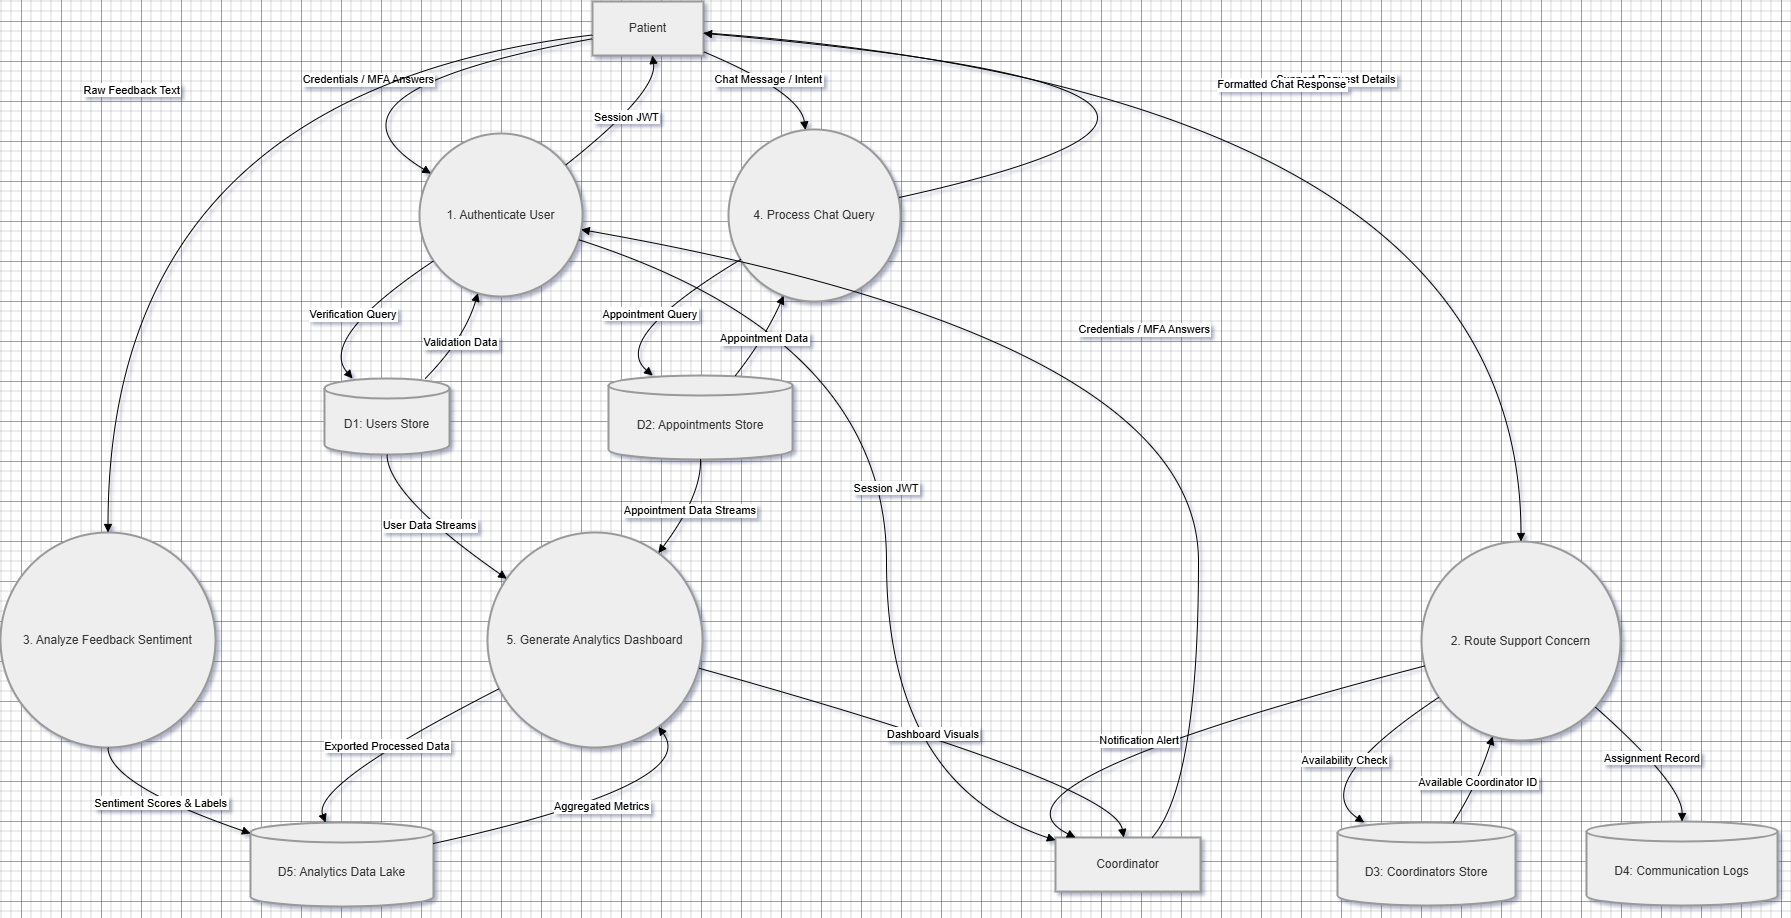

The diagram above was exported from draw.io. Its source (the exported page's mxGraphModel, read from the mxfile embedded in the PNG):
<mxGraphModel dx="1605" dy="891" grid="1" gridSize="10" guides="1" tooltips="1" connect="1" arrows="1" fold="1" page="1" pageScale="1" pageWidth="850" pageHeight="1100" math="0" shadow="0">
  <root>
    <mxCell id="0" />
    <mxCell id="1" parent="0" />
    <mxCell id="rYKKF0ShjrTxUgLqGNz1-75" parent="1" style="whiteSpace=wrap;strokeWidth=2;fillColor=light-dark(#eeeeee,#1f2020);strokeColor=light-dark(#999999,#cccccc);fontColor=light-dark(#333333,#cccccc);" value="Patient" vertex="1">
      <mxGeometry height="54" width="111" x="612" y="20" as="geometry" />
    </mxCell>
    <mxCell id="rYKKF0ShjrTxUgLqGNz1-76" parent="1" style="whiteSpace=wrap;strokeWidth=2;fillColor=light-dark(#eeeeee,#1f2020);strokeColor=light-dark(#999999,#cccccc);fontColor=light-dark(#333333,#cccccc);" value="Coordinator" vertex="1">
      <mxGeometry height="54" width="145" x="1075" y="856" as="geometry" />
    </mxCell>
    <mxCell id="rYKKF0ShjrTxUgLqGNz1-77" parent="1" style="ellipse;aspect=fixed;strokeWidth=2;whiteSpace=wrap;fillColor=light-dark(#eeeeee,#1f2020);strokeColor=light-dark(#999999,#cccccc);fontColor=light-dark(#333333,#cccccc);" value="1. Authenticate User" vertex="1">
      <mxGeometry height="163" width="163" x="439" y="152" as="geometry" />
    </mxCell>
    <mxCell id="rYKKF0ShjrTxUgLqGNz1-78" parent="1" style="ellipse;aspect=fixed;strokeWidth=2;whiteSpace=wrap;fillColor=light-dark(#eeeeee,#1f2020);strokeColor=light-dark(#999999,#cccccc);fontColor=light-dark(#333333,#cccccc);" value="2. Route Support Concern" vertex="1">
      <mxGeometry height="199" width="199" x="1441" y="560" as="geometry" />
    </mxCell>
    <mxCell id="rYKKF0ShjrTxUgLqGNz1-79" parent="1" style="ellipse;aspect=fixed;strokeWidth=2;whiteSpace=wrap;fillColor=light-dark(#eeeeee,#1f2020);strokeColor=light-dark(#999999,#cccccc);fontColor=light-dark(#333333,#cccccc);" value="3. Analyze Feedback Sentiment" vertex="1">
      <mxGeometry height="215" width="215" x="20" y="551" as="geometry" />
    </mxCell>
    <mxCell id="rYKKF0ShjrTxUgLqGNz1-80" parent="1" style="ellipse;aspect=fixed;strokeWidth=2;whiteSpace=wrap;fillColor=light-dark(#eeeeee,#1f2020);strokeColor=light-dark(#999999,#cccccc);fontColor=light-dark(#333333,#cccccc);" value="4. Process Chat Query" vertex="1">
      <mxGeometry height="172" width="172" x="748" y="148" as="geometry" />
    </mxCell>
    <mxCell id="rYKKF0ShjrTxUgLqGNz1-81" parent="1" style="ellipse;aspect=fixed;strokeWidth=2;whiteSpace=wrap;fillColor=light-dark(#eeeeee,#1f2020);strokeColor=light-dark(#999999,#cccccc);fontColor=light-dark(#333333,#cccccc);" value="5. Generate Analytics Dashboard" vertex="1">
      <mxGeometry height="215" width="215" x="507" y="551" as="geometry" />
    </mxCell>
    <mxCell id="rYKKF0ShjrTxUgLqGNz1-82" parent="1" style="shape=cylinder3;boundedLbl=1;backgroundOutline=1;size=10;strokeWidth=2;whiteSpace=wrap;fillColor=light-dark(#eeeeee,#1f2020);strokeColor=light-dark(#999999,#cccccc);fontColor=light-dark(#333333,#cccccc);" value="D1: Users Store" vertex="1">
      <mxGeometry height="76" width="125" x="344" y="397" as="geometry" />
    </mxCell>
    <mxCell id="rYKKF0ShjrTxUgLqGNz1-83" parent="1" style="shape=cylinder3;boundedLbl=1;backgroundOutline=1;size=10;strokeWidth=2;whiteSpace=wrap;fillColor=light-dark(#eeeeee,#1f2020);strokeColor=light-dark(#999999,#cccccc);fontColor=light-dark(#333333,#cccccc);" value="D2: Appointments Store" vertex="1">
      <mxGeometry height="84" width="184" x="628" y="394" as="geometry" />
    </mxCell>
    <mxCell id="rYKKF0ShjrTxUgLqGNz1-84" parent="1" style="shape=cylinder3;boundedLbl=1;backgroundOutline=1;size=10;strokeWidth=2;whiteSpace=wrap;fillColor=light-dark(#eeeeee,#1f2020);strokeColor=light-dark(#999999,#cccccc);fontColor=light-dark(#333333,#cccccc);" value="D3: Coordinators Store" vertex="1">
      <mxGeometry height="83" width="178" x="1357" y="841" as="geometry" />
    </mxCell>
    <mxCell id="rYKKF0ShjrTxUgLqGNz1-85" parent="1" style="shape=cylinder3;boundedLbl=1;backgroundOutline=1;size=10;strokeWidth=2;whiteSpace=wrap;fillColor=light-dark(#eeeeee,#1f2020);strokeColor=light-dark(#999999,#cccccc);fontColor=light-dark(#333333,#cccccc);" value="D4: Communication Logs" vertex="1">
      <mxGeometry height="84" width="191" x="1606" y="840" as="geometry" />
    </mxCell>
    <mxCell id="rYKKF0ShjrTxUgLqGNz1-86" parent="1" style="shape=cylinder3;boundedLbl=1;backgroundOutline=1;size=10;strokeWidth=2;whiteSpace=wrap;fillColor=light-dark(#eeeeee,#1f2020);strokeColor=light-dark(#999999,#cccccc);fontColor=light-dark(#333333,#cccccc);" value="D5: Analytics Data Lake" vertex="1">
      <mxGeometry height="84" width="183" x="270" y="841" as="geometry" />
    </mxCell>
    <mxCell id="rYKKF0ShjrTxUgLqGNz1-87" edge="1" parent="1" source="rYKKF0ShjrTxUgLqGNz1-75" style="curved=1;startArrow=none;endArrow=block;exitX=0;exitY=0.69;entryX=0;entryY=0.2;rounded=0;" target="rYKKF0ShjrTxUgLqGNz1-77" value="Credentials / MFA Answers">
      <mxGeometry relative="1" as="geometry">
        <Array as="points">
          <mxPoint x="317" y="111" />
        </Array>
      </mxGeometry>
    </mxCell>
    <mxCell id="rYKKF0ShjrTxUgLqGNz1-88" edge="1" parent="1" source="rYKKF0ShjrTxUgLqGNz1-76" style="curved=1;startArrow=none;endArrow=block;exitX=0.67;exitY=-0.01;entryX=1;entryY=0.59;rounded=0;" target="rYKKF0ShjrTxUgLqGNz1-77" value="Credentials / MFA Answers">
      <mxGeometry relative="1" as="geometry">
        <Array as="points">
          <mxPoint x="1218" y="803" />
          <mxPoint x="1218" y="357" />
        </Array>
      </mxGeometry>
    </mxCell>
    <mxCell id="rYKKF0ShjrTxUgLqGNz1-89" edge="1" parent="1" source="rYKKF0ShjrTxUgLqGNz1-77" style="curved=1;startArrow=none;endArrow=block;exitX=0;exitY=0.84;entryX=0.23;entryY=0.01;rounded=0;" target="rYKKF0ShjrTxUgLqGNz1-82" value="Verification Query">
      <mxGeometry relative="1" as="geometry">
        <Array as="points">
          <mxPoint x="337" y="357" />
        </Array>
      </mxGeometry>
    </mxCell>
    <mxCell id="rYKKF0ShjrTxUgLqGNz1-90" edge="1" parent="1" source="rYKKF0ShjrTxUgLqGNz1-82" style="curved=1;startArrow=none;endArrow=block;exitX=0.8;exitY=0.01;entryX=0.35;entryY=1;rounded=0;" target="rYKKF0ShjrTxUgLqGNz1-77" value="Validation Data">
      <mxGeometry relative="1" as="geometry">
        <Array as="points">
          <mxPoint x="484" y="357" />
        </Array>
      </mxGeometry>
    </mxCell>
    <mxCell id="rYKKF0ShjrTxUgLqGNz1-91" edge="1" parent="1" source="rYKKF0ShjrTxUgLqGNz1-77" style="curved=1;startArrow=none;endArrow=block;exitX=1;exitY=0.11;entryX=0.54;entryY=1;rounded=0;" target="rYKKF0ShjrTxUgLqGNz1-75" value="Session JWT">
      <mxGeometry relative="1" as="geometry">
        <Array as="points">
          <mxPoint x="677" y="111" />
        </Array>
      </mxGeometry>
    </mxCell>
    <mxCell id="rYKKF0ShjrTxUgLqGNz1-92" edge="1" parent="1" source="rYKKF0ShjrTxUgLqGNz1-77" style="curved=1;startArrow=none;endArrow=block;exitX=1;exitY=0.66;entryX=0;entryY=0.05;rounded=0;" target="rYKKF0ShjrTxUgLqGNz1-76" value="Session JWT">
      <mxGeometry relative="1" as="geometry">
        <Array as="points">
          <mxPoint x="906" y="357" />
          <mxPoint x="906" y="803" />
        </Array>
      </mxGeometry>
    </mxCell>
    <mxCell id="rYKKF0ShjrTxUgLqGNz1-93" edge="1" parent="1" source="rYKKF0ShjrTxUgLqGNz1-75" style="curved=1;startArrow=none;endArrow=block;exitX=1;exitY=0.58;entryX=0.5;entryY=0;rounded=0;" target="rYKKF0ShjrTxUgLqGNz1-78" value="Support Request Details">
      <mxGeometry relative="1" as="geometry">
        <Array as="points">
          <mxPoint x="1540" y="111" />
        </Array>
      </mxGeometry>
    </mxCell>
    <mxCell id="rYKKF0ShjrTxUgLqGNz1-94" edge="1" parent="1" source="rYKKF0ShjrTxUgLqGNz1-78" style="curved=1;startArrow=none;endArrow=block;exitX=0;exitY=0.84;entryX=0.15;entryY=0;rounded=0;" target="rYKKF0ShjrTxUgLqGNz1-84" value="Availability Check">
      <mxGeometry relative="1" as="geometry">
        <Array as="points">
          <mxPoint x="1327" y="803" />
        </Array>
      </mxGeometry>
    </mxCell>
    <mxCell id="rYKKF0ShjrTxUgLqGNz1-95" edge="1" parent="1" source="rYKKF0ShjrTxUgLqGNz1-84" style="curved=1;startArrow=none;endArrow=block;exitX=0.65;exitY=0;entryX=0.35;entryY=1;rounded=0;" target="rYKKF0ShjrTxUgLqGNz1-78" value="Available Coordinator ID">
      <mxGeometry relative="1" as="geometry">
        <Array as="points">
          <mxPoint x="1497" y="803" />
        </Array>
      </mxGeometry>
    </mxCell>
    <mxCell id="rYKKF0ShjrTxUgLqGNz1-96" edge="1" parent="1" source="rYKKF0ShjrTxUgLqGNz1-78" style="curved=1;startArrow=none;endArrow=block;exitX=1;exitY=0.94;entryX=0.5;entryY=0.01;rounded=0;" target="rYKKF0ShjrTxUgLqGNz1-85" value="Assignment Record">
      <mxGeometry relative="1" as="geometry">
        <Array as="points">
          <mxPoint x="1702" y="803" />
        </Array>
      </mxGeometry>
    </mxCell>
    <mxCell id="rYKKF0ShjrTxUgLqGNz1-97" edge="1" parent="1" source="rYKKF0ShjrTxUgLqGNz1-78" style="curved=1;startArrow=none;endArrow=block;exitX=0;exitY=0.63;entryX=0.13;entryY=-0.01;rounded=0;" target="rYKKF0ShjrTxUgLqGNz1-76" value="Notification Alert">
      <mxGeometry relative="1" as="geometry">
        <Array as="points">
          <mxPoint x="988" y="803" />
        </Array>
      </mxGeometry>
    </mxCell>
    <mxCell id="rYKKF0ShjrTxUgLqGNz1-98" edge="1" parent="1" source="rYKKF0ShjrTxUgLqGNz1-75" style="curved=1;startArrow=none;endArrow=block;exitX=1;exitY=0.93;entryX=0.44;entryY=0;rounded=0;" target="rYKKF0ShjrTxUgLqGNz1-80" value="Chat Message / Intent">
      <mxGeometry relative="1" as="geometry">
        <Array as="points">
          <mxPoint x="820" y="111" />
        </Array>
      </mxGeometry>
    </mxCell>
    <mxCell id="rYKKF0ShjrTxUgLqGNz1-99" edge="1" parent="1" source="rYKKF0ShjrTxUgLqGNz1-80" style="curved=1;startArrow=none;endArrow=block;exitX=0;exitY=0.8;entryX=0.24;entryY=0;rounded=0;" target="rYKKF0ShjrTxUgLqGNz1-83" value="Appointment Query">
      <mxGeometry relative="1" as="geometry">
        <Array as="points">
          <mxPoint x="629" y="357" />
        </Array>
      </mxGeometry>
    </mxCell>
    <mxCell id="rYKKF0ShjrTxUgLqGNz1-100" edge="1" parent="1" source="rYKKF0ShjrTxUgLqGNz1-83" style="curved=1;startArrow=none;endArrow=block;exitX=0.69;exitY=0;entryX=0.3;entryY=1;rounded=0;" target="rYKKF0ShjrTxUgLqGNz1-80" value="Appointment Data">
      <mxGeometry relative="1" as="geometry">
        <Array as="points">
          <mxPoint x="784" y="357" />
        </Array>
      </mxGeometry>
    </mxCell>
    <mxCell id="rYKKF0ShjrTxUgLqGNz1-101" edge="1" parent="1" source="rYKKF0ShjrTxUgLqGNz1-80" style="curved=1;startArrow=none;endArrow=block;exitX=1;exitY=0.39;entryX=1;entryY=0.59;rounded=0;" target="rYKKF0ShjrTxUgLqGNz1-75" value="Formatted Chat Response">
      <mxGeometry relative="1" as="geometry">
        <Array as="points">
          <mxPoint x="1394" y="111" />
        </Array>
      </mxGeometry>
    </mxCell>
    <mxCell id="rYKKF0ShjrTxUgLqGNz1-102" edge="1" parent="1" source="rYKKF0ShjrTxUgLqGNz1-75" style="curved=1;startArrow=none;endArrow=block;exitX=0;exitY=0.62;entryX=0.5;entryY=0;rounded=0;" target="rYKKF0ShjrTxUgLqGNz1-79" value="Raw Feedback Text">
      <mxGeometry relative="1" as="geometry">
        <Array as="points">
          <mxPoint x="128" y="111" />
        </Array>
      </mxGeometry>
    </mxCell>
    <mxCell id="rYKKF0ShjrTxUgLqGNz1-103" edge="1" parent="1" source="rYKKF0ShjrTxUgLqGNz1-79" style="curved=1;startArrow=none;endArrow=block;exitX=0.5;exitY=1;entryX=0;entryY=0.13;rounded=0;" target="rYKKF0ShjrTxUgLqGNz1-86" value="Sentiment Scores &amp; Labels">
      <mxGeometry relative="1" as="geometry">
        <Array as="points">
          <mxPoint x="128" y="803" />
        </Array>
      </mxGeometry>
    </mxCell>
    <mxCell id="rYKKF0ShjrTxUgLqGNz1-104" edge="1" parent="1" source="rYKKF0ShjrTxUgLqGNz1-82" style="curved=1;startArrow=none;endArrow=block;exitX=0.5;exitY=1.01;entryX=0;entryY=0.15;rounded=0;" target="rYKKF0ShjrTxUgLqGNz1-81" value="User Data Streams">
      <mxGeometry relative="1" as="geometry">
        <Array as="points">
          <mxPoint x="407" y="514" />
        </Array>
      </mxGeometry>
    </mxCell>
    <mxCell id="rYKKF0ShjrTxUgLqGNz1-105" edge="1" parent="1" source="rYKKF0ShjrTxUgLqGNz1-83" style="curved=1;startArrow=none;endArrow=block;exitX=0.5;exitY=0.99;entryX=0.87;entryY=0;rounded=0;" target="rYKKF0ShjrTxUgLqGNz1-81" value="Appointment Data Streams">
      <mxGeometry relative="1" as="geometry">
        <Array as="points">
          <mxPoint x="721" y="514" />
        </Array>
      </mxGeometry>
    </mxCell>
    <mxCell id="rYKKF0ShjrTxUgLqGNz1-106" edge="1" parent="1" source="rYKKF0ShjrTxUgLqGNz1-81" style="curved=1;startArrow=none;endArrow=block;exitX=0;exitY=0.76;entryX=0.41;entryY=0;rounded=0;" target="rYKKF0ShjrTxUgLqGNz1-86" value="Exported Processed Data">
      <mxGeometry relative="1" as="geometry">
        <Array as="points">
          <mxPoint x="331" y="803" />
        </Array>
      </mxGeometry>
    </mxCell>
    <mxCell id="rYKKF0ShjrTxUgLqGNz1-107" edge="1" parent="1" source="rYKKF0ShjrTxUgLqGNz1-86" style="curved=1;startArrow=none;endArrow=block;exitX=1;exitY=0.25;entryX=0.87;entryY=1;rounded=0;" target="rYKKF0ShjrTxUgLqGNz1-81" value="Aggregated Metrics">
      <mxGeometry relative="1" as="geometry">
        <Array as="points">
          <mxPoint x="721" y="803" />
        </Array>
      </mxGeometry>
    </mxCell>
    <mxCell id="rYKKF0ShjrTxUgLqGNz1-108" edge="1" parent="1" source="rYKKF0ShjrTxUgLqGNz1-81" style="curved=1;startArrow=none;endArrow=block;exitX=1;exitY=0.64;entryX=0.47;entryY=-0.01;rounded=0;" target="rYKKF0ShjrTxUgLqGNz1-76" value="Dashboard Visuals">
      <mxGeometry relative="1" as="geometry">
        <Array as="points">
          <mxPoint x="1134" y="803" />
        </Array>
      </mxGeometry>
    </mxCell>
  </root>
</mxGraphModel>